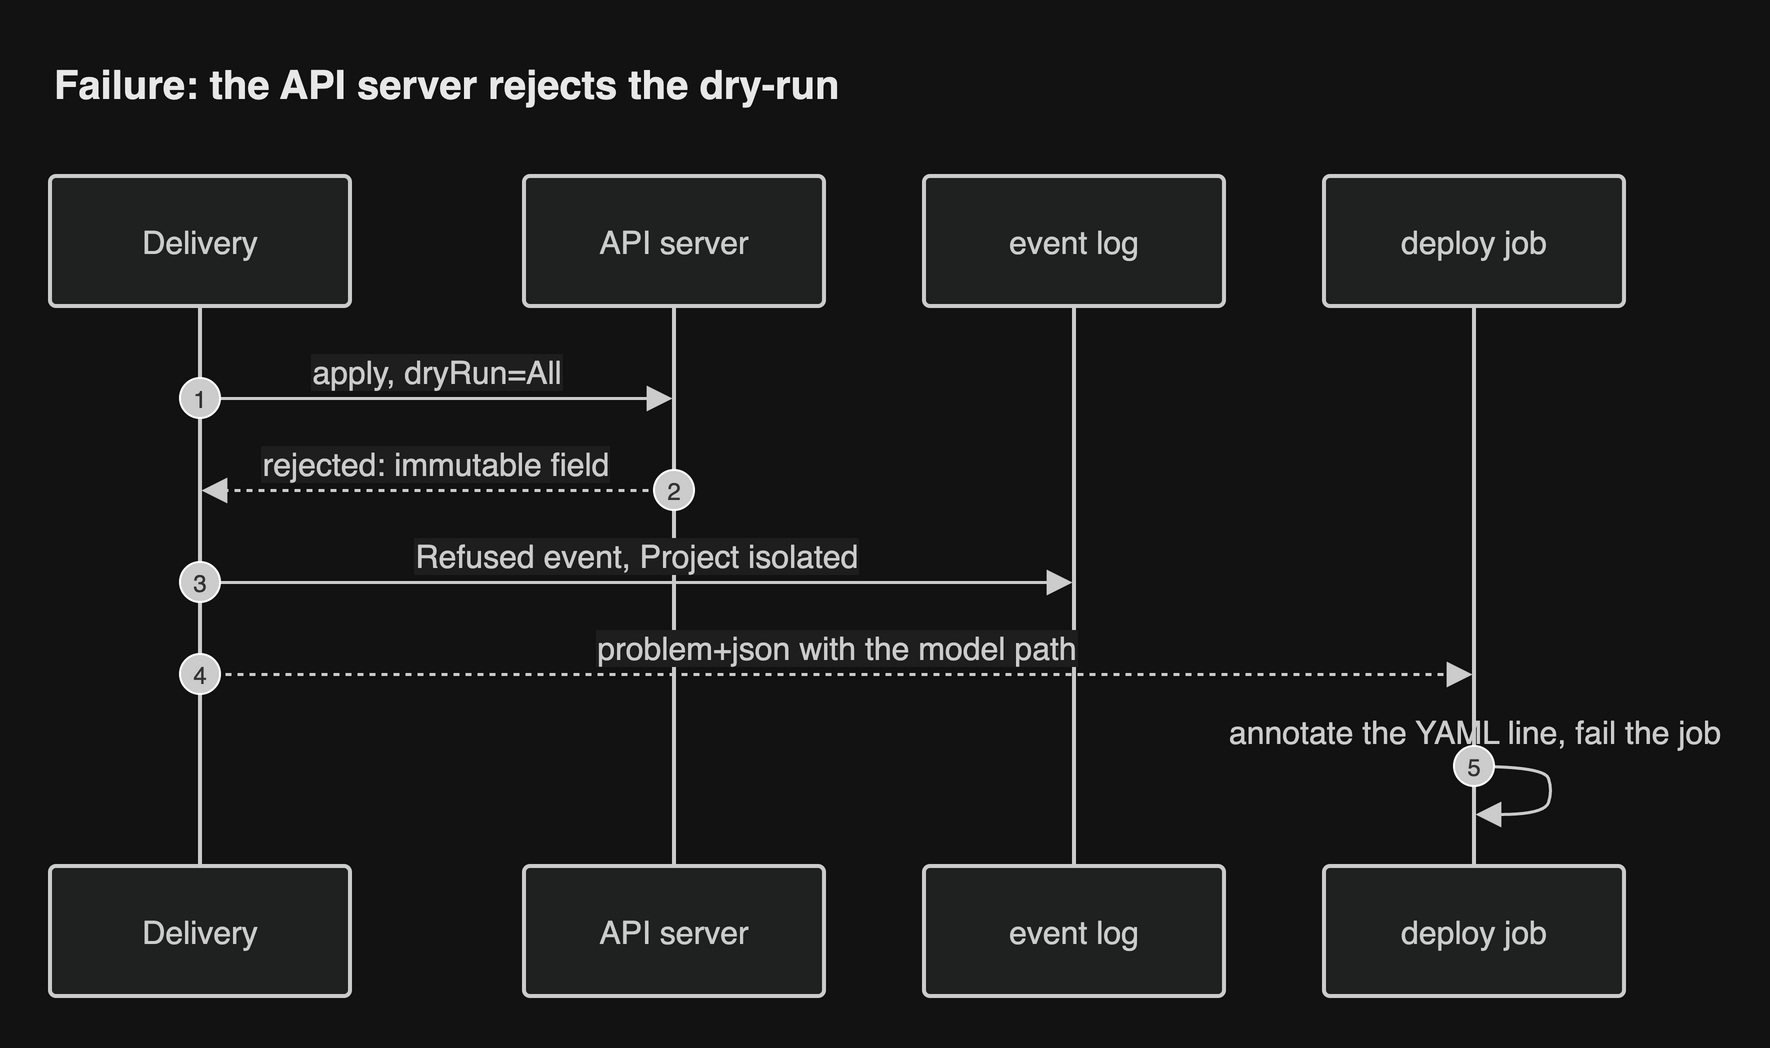

The diagram above was exported from draw.io. Its source (the exported page's mxGraphModel, read from the mxfile embedded in the PNG):
<mxGraphModel grid="0" gridSize="10" guides="1" tooltips="1" connect="1" arrows="1" fold="0" page="0" pageScale="1" pageWidth="827" pageHeight="1169" math="0" shadow="0">
  <root>
    <mxCell id="0" />
    <mxCell id="1" parent="0" />
    <UserObject label="Delivery" mermaidId="n:S" mermaidBaseStyle="html=1;shape=umlLifeline;perimeter=lifelinePerimeter;whiteSpace=wrap;container=1;dropTarget=0;collapsible=0;recursiveResize=0;outlineConnect=0;portConstraint=eastwest;newEdgeStyle={&quot;edgeStyle&quot;:&quot;sequenceEdgeStyle&quot;,&quot;libavoidRouting&quot;:0,&quot;curved&quot;:0,&quot;rounded&quot;:0};lifelineDashed=0;strokeWidth=2;rounded=1;absoluteArcSize=1;arcSize=6;lifelineColor=light-dark(#9370DB,#cccccc);size=65;lifelineMirror=1;fillColor=light-dark(#ECECFF,#1f2020);strokeColor=light-dark(#9370DB,#cccccc);fontColor=light-dark(#333333,#cccccc);fontSize=16;fontFamily=Helvetica;" mermaidBaseValue="Delivery" id="2">
      <mxCell parent="1" style="html=1;shape=umlLifeline;perimeter=lifelinePerimeter;whiteSpace=wrap;container=1;dropTarget=0;collapsible=0;recursiveResize=0;outlineConnect=0;portConstraint=eastwest;newEdgeStyle={&quot;edgeStyle&quot;:&quot;sequenceEdgeStyle&quot;,&quot;libavoidRouting&quot;:0,&quot;curved&quot;:0,&quot;rounded&quot;:0};lifelineDashed=0;strokeWidth=2;rounded=1;absoluteArcSize=1;arcSize=6;lifelineColor=light-dark(#9370DB,#cccccc);size=65;lifelineMirror=1;fillColor=light-dark(#ECECFF,#1f2020);strokeColor=light-dark(#9370DB,#cccccc);fontColor=light-dark(#333333,#cccccc);fontSize=16;fontFamily=Helvetica;" vertex="1">
        <mxGeometry height="410" width="150" as="geometry" />
      </mxCell>
    </UserObject>
    <UserObject label="API server" mermaidId="n:K" mermaidBaseStyle="html=1;shape=umlLifeline;perimeter=lifelinePerimeter;whiteSpace=wrap;container=1;dropTarget=0;collapsible=0;recursiveResize=0;outlineConnect=0;portConstraint=eastwest;newEdgeStyle={&quot;edgeStyle&quot;:&quot;sequenceEdgeStyle&quot;,&quot;libavoidRouting&quot;:0,&quot;curved&quot;:0,&quot;rounded&quot;:0};lifelineDashed=0;strokeWidth=2;rounded=1;absoluteArcSize=1;arcSize=6;lifelineColor=light-dark(#9370DB,#cccccc);size=65;lifelineMirror=1;fillColor=light-dark(#ECECFF,#1f2020);strokeColor=light-dark(#9370DB,#cccccc);fontColor=light-dark(#333333,#cccccc);fontSize=16;fontFamily=Helvetica;" mermaidBaseValue="API server" id="3">
      <mxCell parent="1" style="html=1;shape=umlLifeline;perimeter=lifelinePerimeter;whiteSpace=wrap;container=1;dropTarget=0;collapsible=0;recursiveResize=0;outlineConnect=0;portConstraint=eastwest;newEdgeStyle={&quot;edgeStyle&quot;:&quot;sequenceEdgeStyle&quot;,&quot;libavoidRouting&quot;:0,&quot;curved&quot;:0,&quot;rounded&quot;:0};lifelineDashed=0;strokeWidth=2;rounded=1;absoluteArcSize=1;arcSize=6;lifelineColor=light-dark(#9370DB,#cccccc);size=65;lifelineMirror=1;fillColor=light-dark(#ECECFF,#1f2020);strokeColor=light-dark(#9370DB,#cccccc);fontColor=light-dark(#333333,#cccccc);fontSize=16;fontFamily=Helvetica;" vertex="1">
        <mxGeometry height="410" width="150" x="237" as="geometry" />
      </mxCell>
    </UserObject>
    <UserObject label="event log" mermaidId="n:DB" mermaidBaseStyle="html=1;shape=umlLifeline;perimeter=lifelinePerimeter;whiteSpace=wrap;container=1;dropTarget=0;collapsible=0;recursiveResize=0;outlineConnect=0;portConstraint=eastwest;newEdgeStyle={&quot;edgeStyle&quot;:&quot;sequenceEdgeStyle&quot;,&quot;libavoidRouting&quot;:0,&quot;curved&quot;:0,&quot;rounded&quot;:0};lifelineDashed=0;strokeWidth=2;rounded=1;absoluteArcSize=1;arcSize=6;lifelineColor=light-dark(#9370DB,#cccccc);size=65;lifelineMirror=1;fillColor=light-dark(#ECECFF,#1f2020);strokeColor=light-dark(#9370DB,#cccccc);fontColor=light-dark(#333333,#cccccc);fontSize=16;fontFamily=Helvetica;" mermaidBaseValue="event log" id="4">
      <mxCell parent="1" style="html=1;shape=umlLifeline;perimeter=lifelinePerimeter;whiteSpace=wrap;container=1;dropTarget=0;collapsible=0;recursiveResize=0;outlineConnect=0;portConstraint=eastwest;newEdgeStyle={&quot;edgeStyle&quot;:&quot;sequenceEdgeStyle&quot;,&quot;libavoidRouting&quot;:0,&quot;curved&quot;:0,&quot;rounded&quot;:0};lifelineDashed=0;strokeWidth=2;rounded=1;absoluteArcSize=1;arcSize=6;lifelineColor=light-dark(#9370DB,#cccccc);size=65;lifelineMirror=1;fillColor=light-dark(#ECECFF,#1f2020);strokeColor=light-dark(#9370DB,#cccccc);fontColor=light-dark(#333333,#cccccc);fontSize=16;fontFamily=Helvetica;" vertex="1">
        <mxGeometry height="410" width="150" x="437" as="geometry" />
      </mxCell>
    </UserObject>
    <UserObject label="deploy job" mermaidId="n:CI" mermaidBaseStyle="html=1;shape=umlLifeline;perimeter=lifelinePerimeter;whiteSpace=wrap;container=1;dropTarget=0;collapsible=0;recursiveResize=0;outlineConnect=0;portConstraint=eastwest;newEdgeStyle={&quot;edgeStyle&quot;:&quot;sequenceEdgeStyle&quot;,&quot;libavoidRouting&quot;:0,&quot;curved&quot;:0,&quot;rounded&quot;:0};lifelineDashed=0;strokeWidth=2;rounded=1;absoluteArcSize=1;arcSize=6;lifelineColor=light-dark(#9370DB,#cccccc);size=65;lifelineMirror=1;fillColor=light-dark(#ECECFF,#1f2020);strokeColor=light-dark(#9370DB,#cccccc);fontColor=light-dark(#333333,#cccccc);fontSize=16;fontFamily=Helvetica;" mermaidBaseValue="deploy job" id="5">
      <mxCell parent="1" style="html=1;shape=umlLifeline;perimeter=lifelinePerimeter;whiteSpace=wrap;container=1;dropTarget=0;collapsible=0;recursiveResize=0;outlineConnect=0;portConstraint=eastwest;newEdgeStyle={&quot;edgeStyle&quot;:&quot;sequenceEdgeStyle&quot;,&quot;libavoidRouting&quot;:0,&quot;curved&quot;:0,&quot;rounded&quot;:0};lifelineDashed=0;strokeWidth=2;rounded=1;absoluteArcSize=1;arcSize=6;lifelineColor=light-dark(#9370DB,#cccccc);size=65;lifelineMirror=1;fillColor=light-dark(#ECECFF,#1f2020);strokeColor=light-dark(#9370DB,#cccccc);fontColor=light-dark(#333333,#cccccc);fontSize=16;fontFamily=Helvetica;" vertex="1">
        <mxGeometry height="410" width="150" x="637" as="geometry" />
      </mxCell>
    </UserObject>
    <UserObject label="apply, dryRun=All" mermaidId="e:S-&gt;K#0" mermaidBaseStyle="endArrow=block;endSize=9;verticalAlign=bottom;spacingBottom=2;edgeStyle=sequenceEdgeStyle;libavoidRouting=0;curved=0;rounded=0;fontSize=16;strokeWidth=1.5;strokeColor=light-dark(#333333,#cccccc);fontColor=light-dark(#333333,#cccccc);fontFamily=Helvetica;labelBackgroundColor=light-dark(#ffffff,#1e1e1e);" mermaidBaseValue="apply, dryRun=All" id="6">
      <mxCell edge="1" parent="1" source="2" style="endArrow=block;endSize=9;verticalAlign=bottom;spacingBottom=2;edgeStyle=sequenceEdgeStyle;libavoidRouting=0;curved=0;rounded=0;fontSize=16;strokeWidth=1.5;strokeColor=light-dark(#333333,#cccccc);fontColor=light-dark(#333333,#cccccc);fontFamily=Helvetica;labelBackgroundColor=light-dark(#ffffff,#1e1e1e);" target="3">
        <mxGeometry relative="1" as="geometry">
          <Array as="points">
            <mxPoint x="194" y="111" />
          </Array>
          <mxPoint x="75" y="111" as="sourcePoint" />
          <mxPoint x="312" y="111" as="targetPoint" />
        </mxGeometry>
      </mxCell>
    </UserObject>
    <mxCell id="7" parent="1" style="ellipse;aspect=fixed;fillColor=light-dark(#333333,#cccccc);align=center;verticalAlign=middle;fontColor=light-dark(#FFFFFF,#333333);fontSize=12;fontFamily=Helvetica;" value="1" vertex="1">
      <mxGeometry height="20" width="20" x="65" y="101" as="geometry" />
    </mxCell>
    <UserObject label="rejected: immutable field" mermaidId="e:K-&gt;S#0" mermaidBaseStyle="dashed=1;fixDash=1;dashPattern=3 3;endArrow=block;endSize=9;verticalAlign=bottom;spacingBottom=2;edgeStyle=sequenceEdgeStyle;libavoidRouting=0;curved=0;rounded=0;fontSize=16;strokeWidth=1.5;strokeColor=light-dark(#333333,#cccccc);fontColor=light-dark(#333333,#cccccc);fontFamily=Helvetica;labelBackgroundColor=light-dark(#ffffff,#1e1e1e);" mermaidBaseValue="rejected: immutable field" id="8">
      <mxCell edge="1" parent="1" source="3" style="dashed=1;fixDash=1;dashPattern=3 3;endArrow=block;endSize=9;verticalAlign=bottom;spacingBottom=2;edgeStyle=sequenceEdgeStyle;libavoidRouting=0;curved=0;rounded=0;fontSize=16;strokeWidth=1.5;strokeColor=light-dark(#333333,#cccccc);fontColor=light-dark(#333333,#cccccc);fontFamily=Helvetica;labelBackgroundColor=light-dark(#ffffff,#1e1e1e);" target="2">
        <mxGeometry relative="1" as="geometry">
          <Array as="points">
            <mxPoint x="194" y="157" />
          </Array>
          <mxPoint x="312" y="157" as="sourcePoint" />
          <mxPoint x="75" y="157" as="targetPoint" />
        </mxGeometry>
      </mxCell>
    </UserObject>
    <mxCell id="9" parent="1" style="ellipse;aspect=fixed;fillColor=light-dark(#333333,#cccccc);align=center;verticalAlign=middle;fontColor=light-dark(#FFFFFF,#333333);fontSize=12;fontFamily=Helvetica;" value="2" vertex="1">
      <mxGeometry height="20" width="20" x="302" y="147" as="geometry" />
    </mxCell>
    <UserObject label="Refused event, Project isolated" mermaidId="e:S-&gt;DB#0" mermaidBaseStyle="endArrow=block;endSize=9;verticalAlign=bottom;spacingBottom=2;edgeStyle=sequenceEdgeStyle;libavoidRouting=0;curved=0;rounded=0;fontSize=16;strokeWidth=1.5;strokeColor=light-dark(#333333,#cccccc);fontColor=light-dark(#333333,#cccccc);fontFamily=Helvetica;labelBackgroundColor=light-dark(#ffffff,#1e1e1e);" mermaidBaseValue="Refused event, Project isolated" id="10">
      <mxCell edge="1" parent="1" source="2" style="endArrow=block;endSize=9;verticalAlign=bottom;spacingBottom=2;edgeStyle=sequenceEdgeStyle;libavoidRouting=0;curved=0;rounded=0;fontSize=16;strokeWidth=1.5;strokeColor=light-dark(#333333,#cccccc);fontColor=light-dark(#333333,#cccccc);fontFamily=Helvetica;labelBackgroundColor=light-dark(#ffffff,#1e1e1e);" target="4">
        <mxGeometry relative="1" as="geometry">
          <Array as="points">
            <mxPoint x="294" y="203" />
          </Array>
          <mxPoint x="75" y="203" as="sourcePoint" />
          <mxPoint x="512" y="203" as="targetPoint" />
        </mxGeometry>
      </mxCell>
    </UserObject>
    <mxCell id="11" parent="1" style="ellipse;aspect=fixed;fillColor=light-dark(#333333,#cccccc);align=center;verticalAlign=middle;fontColor=light-dark(#FFFFFF,#333333);fontSize=12;fontFamily=Helvetica;" value="3" vertex="1">
      <mxGeometry height="20" width="20" x="65" y="193" as="geometry" />
    </mxCell>
    <UserObject label="problem+json with the model path" mermaidId="e:S-&gt;CI#0" mermaidBaseStyle="dashed=1;fixDash=1;dashPattern=3 3;endArrow=block;endSize=9;verticalAlign=bottom;spacingBottom=2;edgeStyle=sequenceEdgeStyle;libavoidRouting=0;curved=0;rounded=0;fontSize=16;strokeWidth=1.5;strokeColor=light-dark(#333333,#cccccc);fontColor=light-dark(#333333,#cccccc);fontFamily=Helvetica;labelBackgroundColor=light-dark(#ffffff,#1e1e1e);" mermaidBaseValue="problem+json with the model path" id="12">
      <mxCell edge="1" parent="1" source="2" style="dashed=1;fixDash=1;dashPattern=3 3;endArrow=block;endSize=9;verticalAlign=bottom;spacingBottom=2;edgeStyle=sequenceEdgeStyle;libavoidRouting=0;curved=0;rounded=0;fontSize=16;strokeWidth=1.5;strokeColor=light-dark(#333333,#cccccc);fontColor=light-dark(#333333,#cccccc);fontFamily=Helvetica;labelBackgroundColor=light-dark(#ffffff,#1e1e1e);" target="5">
        <mxGeometry relative="1" as="geometry">
          <Array as="points">
            <mxPoint x="394" y="249" />
          </Array>
          <mxPoint x="75" y="249" as="sourcePoint" />
          <mxPoint x="712" y="249" as="targetPoint" />
        </mxGeometry>
      </mxCell>
    </UserObject>
    <mxCell id="13" parent="1" style="ellipse;aspect=fixed;fillColor=light-dark(#333333,#cccccc);align=center;verticalAlign=middle;fontColor=light-dark(#FFFFFF,#333333);fontSize=12;fontFamily=Helvetica;" value="4" vertex="1">
      <mxGeometry height="20" width="20" x="65" y="239" as="geometry" />
    </mxCell>
    <UserObject label="" mermaidId="e:CI-&gt;CI#0" mermaidBaseStyle="edgeStyle=sequenceEdgeStyle;libavoidRouting=0;curved=1;endArrow=block;endSize=9;verticalAlign=bottom;align=center;fontSize=16;strokeWidth=1.5;strokeColor=light-dark(#333333,#cccccc);fontColor=light-dark(#333333,#cccccc);fontFamily=Helvetica;labelBackgroundColor=light-dark(#ffffff,#1e1e1e);" mermaidBaseValue="" id="14">
      <mxCell edge="1" parent="1" source="5" style="edgeStyle=sequenceEdgeStyle;libavoidRouting=0;curved=1;endArrow=block;endSize=9;verticalAlign=bottom;align=center;fontSize=16;strokeWidth=1.5;strokeColor=light-dark(#333333,#cccccc);fontColor=light-dark(#333333,#cccccc);fontFamily=Helvetica;labelBackgroundColor=light-dark(#ffffff,#1e1e1e);" target="5">
        <mxGeometry relative="1" as="geometry">
          <Array as="points">
            <mxPoint x="747" y="295" />
            <mxPoint x="751" y="307" />
            <mxPoint x="747" y="319" />
          </Array>
          <mxPoint x="712" y="295" as="sourcePoint" />
          <mxPoint x="712" y="319" as="targetPoint" />
        </mxGeometry>
      </mxCell>
    </UserObject>
    <mxCell id="15" parent="1" style="text;html=1;strokeColor=none;fillColor=none;align=center;verticalAlign=middle;fontSize=16;fontColor=light-dark(#333333,#cccccc);fontFamily=Helvetica;" value="annotate the YAML line, fail the job" vertex="1">
      <mxGeometry height="18" width="200" x="612" y="269" as="geometry" />
    </mxCell>
    <mxCell id="16" parent="1" style="ellipse;aspect=fixed;fillColor=light-dark(#333333,#cccccc);align=center;verticalAlign=middle;fontColor=light-dark(#FFFFFF,#333333);fontSize=12;fontFamily=Helvetica;" value="5" vertex="1">
      <mxGeometry height="20" width="20" x="702" y="285" as="geometry" />
    </mxCell>
    <mxCell id="header" value="Failure: the API server rejects the dry-run" style="text;html=1;whiteSpace=wrap;align=left;verticalAlign=middle;fontSize=20;fontStyle=1;fontColor=light-dark(#1a1a1a,#e8e8e8);fontFamily=Helvetica;" vertex="1" parent="1">
      <mxGeometry x="0" y="-64" width="812" height="36" as="geometry" />
    </mxCell>
  </root>
</mxGraphModel>